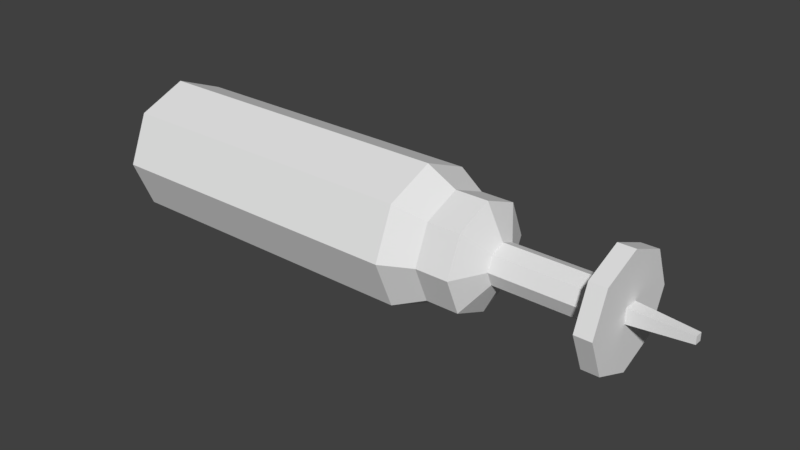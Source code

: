 # Source: shell.blend  (saved by Blender 2.79.0; exported with 4.5.12 LTS)
import bpy
from mathutils import Matrix  # noqa: F401  (used for matrix-valued properties, if any)

bpy.ops.wm.read_factory_settings(use_empty=True)
scene = bpy.context.scene
scene.name = 'Scene'

# ---- collections
col_collection_1 = bpy.data.collections.new('Collection 1'); scene.collection.children.link(col_collection_1)

# ---- materials (node trees are filled in below, after node groups)
mat_shell = bpy.data.materials.new('Shell')
mat_shell.alpha_threshold = 0.0
mat_shell.use_transparent_shadow = False
mat_shell.roughness = 0.5

# ---- material node trees

# ---- world
world_world = bpy.data.worlds.new('World'); scene.world = world_world
world_world.color = (0.05088, 0.05088, 0.05088)
world_world.use_sun_shadow = False
world_world.sun_shadow_jitter_overblur = 0.0
world_world.cycles.sampling_method = 'MANUAL'

# ---- meshes
me_cylinder_505 = bpy.data.meshes.new('Cylinder.505')
me_cylinder_505.from_pydata([(5.955e-07, 3.062, -14.23), (2.428e-07, 3.062, -0.03327), (2.165, 2.165, -14.23), (2.165, 2.165, -0.03327), (3.062, -1.492e-07, -14.23), (3.062, -1.492e-07, -0.03327), (2.165, -2.165, -14.23), (2.165, -2.165, -0.03327), (3.278e-07, -3.062, -14.23), (-2.485e-08, -3.062, -0.03327), (-2.165, -2.165, -14.23), (-2.165, -2.165, -0.03327), (-3.062, 2.115e-08, -14.23), (-3.062, 2.115e-08, -0.03327), (-2.165, 2.165, -14.23), (-2.165, 2.165, -0.03327), (1.671, 1.671, 1.295), (2.563e-07, 2.362, 1.295), (2.362, -1.151e-07, 1.295), (1.671, -1.671, 1.295), (4.978e-08, -2.362, 1.295), (-1.671, -1.671, 1.295), (-2.362, 1.632e-08, 1.295), (-1.671, 1.671, 1.295), (1.671, 1.671, 2.763), (2.563e-07, 2.362, 2.763), (2.362, -1.151e-07, 2.763), (1.671, -1.671, 2.763), (4.978e-08, -2.362, 2.763), (-1.671, -1.671, 2.763), (-2.362, 1.632e-08, 2.763), (-1.671, 1.671, 2.763), (0.6364, 0.6364, 3.503), (1.991e-07, 0.9, 3.503), (0.9, -6.23e-08, 3.503), (0.6364, -0.6364, 3.503), (1.204e-07, -0.9, 3.503), (-0.6364, -0.6364, 3.503), (-0.9, -1.223e-08, 3.503), (-0.6364, 0.6364, 3.503), (0.6364, 0.6364, 7.543), (1.991e-07, 0.9, 7.543), (0.9, -6.23e-08, 7.543), (0.6364, -0.6364, 7.543), (1.204e-07, -0.9, 7.543), (-0.6364, -0.6364, 7.543), (-0.9, -1.223e-08, 7.543), (-0.6364, 0.6364, 7.543), (1.751, 1.751, 8.107), (2.655e-07, 2.476, 8.107), (2.476, -1.148e-07, 8.107), (1.751, -1.751, 8.107), (4.908e-08, -2.476, 8.107), (-1.751, -1.751, 8.107), (-2.476, 2.297e-08, 8.107), (-1.751, 1.751, 8.107), (1.751, 1.751, 8.858), (2.655e-07, 2.476, 8.858), (2.476, -1.148e-07, 8.858), (1.751, -1.751, 8.858), (4.908e-08, -2.476, 8.858), (-1.751, -1.751, 8.858), (-2.476, 2.297e-08, 8.858), (-1.751, 1.751, 8.858), (0.3339, -0.3339, 8.64), (-0.3339, -0.3339, 8.64), (0.3339, 0.3339, 8.64), (-0.3339, 0.3339, 8.64), (0.1668, -0.1668, 11.41), (-0.1668, -0.1668, 11.41), (0.1668, 0.1668, 11.41), (-0.1668, 0.1668, 11.41)], [], [(0, 1, 3, 2), (2, 3, 5, 4), (4, 5, 7, 6), (6, 7, 9, 8), (8, 9, 11, 10), (10, 11, 13, 12), (5, 3, 16, 18), (12, 13, 15, 14), (14, 15, 1, 0), (0, 2, 4, 6, 8, 10, 12, 14), (22, 21, 29, 30), (11, 9, 20, 21), (1, 15, 23, 17), (3, 1, 17, 16), (7, 5, 18, 19), (13, 11, 21, 22), (9, 7, 19, 20), (15, 13, 22, 23), (24, 25, 33, 32), (20, 19, 27, 28), (18, 16, 24, 26), (23, 22, 30, 31), (21, 20, 28, 29), (19, 18, 26, 27), (16, 17, 25, 24), (17, 23, 31, 25), (39, 38, 46, 47), (25, 31, 39, 33), (30, 29, 37, 38), (28, 27, 35, 36), (26, 24, 32, 34), (31, 30, 38, 39), (29, 28, 36, 37), (27, 26, 34, 35), (42, 40, 48, 50), (37, 36, 44, 45), (35, 34, 42, 43), (32, 33, 41, 40), (33, 39, 47, 41), (38, 37, 45, 46), (36, 35, 43, 44), (34, 32, 40, 42), (49, 55, 63, 57), (47, 46, 54, 55), (45, 44, 52, 53), (43, 42, 50, 51), (40, 41, 49, 48), (41, 47, 55, 49), (46, 45, 53, 54), (44, 43, 51, 52), (56, 57, 63, 62, 61, 60, 59, 58), (54, 53, 61, 62), (52, 51, 59, 60), (50, 48, 56, 58), (55, 54, 62, 63), (53, 52, 60, 61), (51, 50, 58, 59), (48, 49, 57, 56), (64, 65, 67, 66), (66, 67, 71, 70), (70, 71, 69, 68), (68, 69, 65, 64), (66, 70, 68, 64), (71, 67, 65, 69)])
_uv = me_cylinder_505.uv_layers.new(name='UVMap')
_uv.uv.foreach_set('vector', [0.2031, 0.2969, 0.25, 0.1406, 0.2188, 0.1562, 0.2969, 0.2969, 0.2969, 0.2969, 0.2188, 0.1562, 0.2031, 0.1875, 0.3594, 0.2344, 0.3594, 0.2344, 0.2031, 0.1875, 0.2188, 0.2188, 0.3594, 0.1406, 0.3594, 0.1406, 0.2188, 0.2188, 0.25, 0.2344, 0.2969, 0.07812, 0.2969, 0.07812, 0.25, 0.2344, 0.2812, 0.2188, 0.2031, 0.07812, 0.2031, 0.07812, 0.2812, 0.2188, 0.2969, 0.1875, 0.1406, 0.1406, 0.2031, 0.1875, 0.2188, 0.1562, 0.2344, 0.1719, 0.2188, 0.1875, 0.1406, 0.1406, 0.2969, 0.1875, 0.2812, 0.1562, 0.1406, 0.2344, 0.1406, 0.2344, 0.2812, 0.1562, 0.25, 0.1406, 0.2031, 0.2969, 0.6562, 0.5156, 0.8438, 0.5156, 0.9844, 0.6562, 0.9844, 0.8438, 0.8438, 0.9844, 0.6562, 0.9844, 0.5156, 0.8438, 0.5156, 0.6562, 0.6094, 0.7656, 0.6094, 0.8125, 0.5625, 0.8438, 0.5625, 0.75, 0.2812, 0.2188, 0.25, 0.2344, 0.25, 0.2188, 0.2656, 0.2031, 0.25, 0.1406, 0.2812, 0.1562, 0.2656, 0.1719, 0.25, 0.1562, 0.2188, 0.1562, 0.25, 0.1406, 0.25, 0.1562, 0.2344, 0.1719, 0.2188, 0.2188, 0.2031, 0.1875, 0.2188, 0.1875, 0.2344, 0.2031, 0.2969, 0.1875, 0.2812, 0.2188, 0.2656, 0.2031, 0.2812, 0.1875, 0.25, 0.2344, 0.2188, 0.2188, 0.2344, 0.2031, 0.25, 0.2188, 0.2812, 0.1562, 0.2969, 0.1875, 0.2812, 0.1875, 0.2656, 0.1719, 0.2656, 0.3594, 0.2344, 0.3906, 0.2188, 0.3594, 0.2344, 0.3438, 0.6406, 0.8438, 0.6875, 0.8438, 0.7188, 0.9062, 0.625, 0.9062, 0.7344, 0.8125, 0.7344, 0.7656, 0.7812, 0.75, 0.7812, 0.8438, 0.6562, 0.7344, 0.6094, 0.7656, 0.5625, 0.75, 0.625, 0.6719, 0.6094, 0.8125, 0.6406, 0.8438, 0.625, 0.9062, 0.5625, 0.8438, 0.6875, 0.8438, 0.7344, 0.8125, 0.7812, 0.8438, 0.7188, 0.9062, 0.7344, 0.7656, 0.7031, 0.7344, 0.7188, 0.6719, 0.7812, 0.75, 0.7031, 0.7344, 0.6562, 0.7344, 0.625, 0.6719, 0.7188, 0.6719, 0.6562, 0.7188, 0.6562, 0.7031, 0.6094, 0.7188, 0.6094, 0.6875, 0.2344, 0.3906, 0.2031, 0.3906, 0.2188, 0.3594, 0.2188, 0.3594, 0.1719, 0.3594, 0.1719, 0.3281, 0.2031, 0.3281, 0.2031, 0.3438, 0.2031, 0.2969, 0.2344, 0.2969, 0.2188, 0.3281, 0.2188, 0.3281, 0.2656, 0.3281, 0.2656, 0.3594, 0.2344, 0.3438, 0.2344, 0.3438, 0.2031, 0.3906, 0.1719, 0.3594, 0.2031, 0.3438, 0.2188, 0.3594, 0.1719, 0.3281, 0.2031, 0.2969, 0.2188, 0.3281, 0.2031, 0.3281, 0.2344, 0.2969, 0.2656, 0.3281, 0.2344, 0.3438, 0.2188, 0.3281, 0.7969, 0.75, 0.7969, 0.7188, 0.8906, 0.6719, 0.8906, 0.7969, 0.6562, 0.6875, 0.6406, 0.6875, 0.6562, 0.7344, 0.6406, 0.7344, 0.6406, 0.6875, 0.6406, 0.7031, 0.6875, 0.6875, 0.6875, 0.7188, 0.6406, 0.7188, 0.6562, 0.7188, 0.6406, 0.6719, 0.6562, 0.6719, 0.6562, 0.7188, 0.6562, 0.7188, 0.6094, 0.6875, 0.6406, 0.6719, 0.6562, 0.7031, 0.6562, 0.6875, 0.6406, 0.7344, 0.6094, 0.7188, 0.6406, 0.6875, 0.6406, 0.6875, 0.6875, 0.7188, 0.6562, 0.7344, 0.6406, 0.7031, 0.6406, 0.7188, 0.6562, 0.6719, 0.6875, 0.6875, 1.0, 0.3906, 0.875, 0.3906, 0.875, 0.3438, 1.0, 0.3438, 0.7344, 0.6875, 0.7031, 0.7188, 0.6094, 0.6719, 0.6875, 0.5938, 0.7031, 0.75, 0.7344, 0.7812, 0.6875, 0.875, 0.6094, 0.7969, 0.7656, 0.7812, 0.7969, 0.75, 0.8906, 0.7969, 0.8125, 0.875, 0.7969, 0.7188, 0.7656, 0.6875, 0.8125, 0.5938, 0.8906, 0.6719, 0.7656, 0.6875, 0.7344, 0.6875, 0.6875, 0.5938, 0.8125, 0.5938, 0.7031, 0.7188, 0.7031, 0.75, 0.6094, 0.7969, 0.6094, 0.6719, 0.7344, 0.7812, 0.7656, 0.7812, 0.8125, 0.875, 0.6875, 0.875, 0.4688, 0.3281, 0.3438, 0.4531, 0.1562, 0.4531, 0.03125, 0.3281, 0.03125, 0.1406, 0.1562, 0.01562, 0.3438, 0.01562, 0.4688, 0.1406, 1.0, 0.4375, 0.875, 0.4375, 0.875, 0.3906, 1.0, 0.3906, 0.875, 0.2812, 1.0, 0.2812, 1.0, 0.3438, 0.875, 0.3438, 0.875, 0.4375, 1.0, 0.4375, 1.0, 0.5, 0.875, 0.5, 0.2969, 0.5781, 0.2656, 0.5781, 0.2656, 0.5625, 0.2969, 0.5625, 0.2656, 0.5312, 0.2969, 0.5312, 0.2969, 0.5469, 0.2656, 0.5469, 0.2656, 0.5781, 0.2969, 0.5781, 0.2969, 0.5938, 0.2656, 0.5938, 0.2969, 0.5625, 0.2656, 0.5625, 0.2656, 0.5469, 0.2969, 0.5469, 0.0, 0.5, 0.5, 0.5, 0.5, 1.0, 0.0, 1.0, 0.0, 0.5, 0.5, 0.5, 0.5, 1.0, 0.0, 1.0, 0.0, 0.5, 0.5, 0.5, 0.5, 1.0, 0.0, 1.0, 0.0, 0.5, 0.5, 0.5, 0.5, 1.0, 0.0, 1.0, 0.0, 0.5, 0.5, 0.5, 0.5, 1.0, 0.0, 1.0, 0.0, 0.5, 0.5, 0.5, 0.5, 1.0, 0.0, 1.0])
me_cylinder_505.materials.append(mat_shell)
me_cylinder_505.use_remesh_preserve_volume = False
me_cylinder_505.use_remesh_preserve_attributes = False
me_cylinder_505.use_mirror_vertex_groups = False
me_cylinder_505.update()

# ---- objects
ob_shell = bpy.data.objects.new('Shell', me_cylinder_505)

# ---- transforms, parenting, visibility, modifiers, constraints
ob_shell.location = (2.843, 0.0, 0.0)
ob_shell.rotation_euler = (0.0, 1.571, 0.0)
ob_shell.scale = (2.15, 2.15, 2.15)
ob_shell.lineart.crease_threshold = 0.0

# ---- collection membership
col_collection_1.objects.link(ob_shell)

# ---- scene / render settings (as saved in the file)
scene.frame_start = 1; scene.frame_end = 250; scene.frame_set(1)
scene.render.engine = 'BLENDER_EEVEE_NEXT'
scene.render.resolution_percentage = 50
scene.render.dither_intensity = 0.0
scene.cycles.use_denoising = False
scene.cycles.samples = 128
scene.cycles.sampling_pattern = 'TABULATED_SOBOL'
scene.cycles.use_adaptive_sampling = False
scene.cycles.use_light_tree = False
scene.cycles.blur_glossy = 0.0
scene.cycles.sample_clamp_indirect = 0.0
scene.view_settings.view_transform = 'Standard'
bpy.context.view_layer.update()

# ---- added for rendering (the .blend has no active camera and no usable light): camera, sun
cam_auto = bpy.data.cameras.new('AutoCamera')
cam_auto.lens = 50.0
cam_auto.sensor_width = 36.0
cam_auto.clip_end = 1000.0
ob_auto_camera = bpy.data.objects.new('AutoCamera', cam_auto)
scene.collection.objects.link(ob_auto_camera)
ob_auto_camera.location = (53.6473, -64.597, 43.0647)
ob_auto_camera.rotation_euler = (1.09748, -7.21219e-08, 0.694738)
scene.camera = ob_auto_camera
light_auto_sun = bpy.data.lights.new('AutoSun', 'SUN')
light_auto_sun.energy = 3.0
light_auto_sun.angle = 0.0523599
ob_auto_sun = bpy.data.objects.new('AutoSun', light_auto_sun)
scene.collection.objects.link(ob_auto_sun)
ob_auto_sun.rotation_euler = (0.872665, 0.174533, 0.523599)
bpy.context.view_layer.update()
